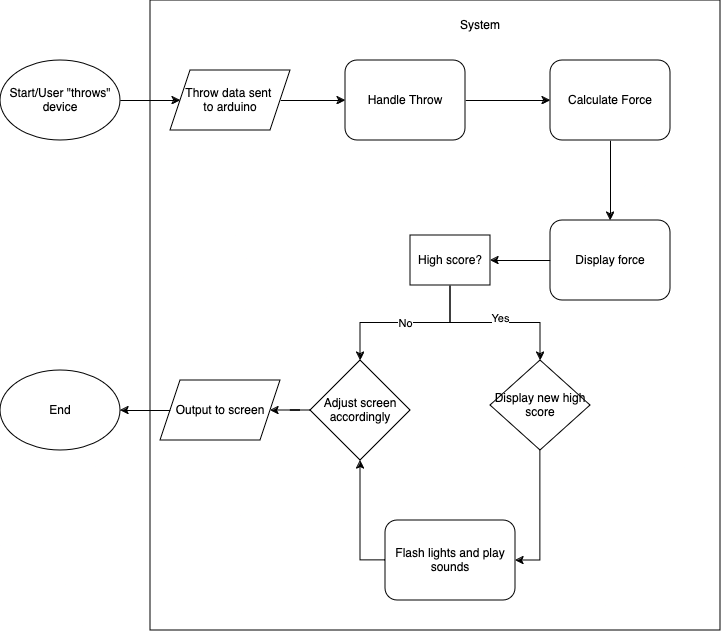

The diagram above was exported from draw.io. Its source (the exported page's mxGraphModel, read from the mxfile embedded in the PNG):
<mxGraphModel dx="1026" dy="640" grid="1" gridSize="10" guides="1" tooltips="1" connect="1" arrows="1" fold="1" page="1" pageScale="1" pageWidth="850" pageHeight="1100" math="0" shadow="0">
  <root>
    <mxCell id="0" />
    <mxCell id="1" parent="0" />
    <mxCell id="Pl_YBJRuOwNsfhyN2GZl-17" value="" style="rounded=0;whiteSpace=wrap;html=1;" parent="1" vertex="1">
      <mxGeometry x="190" y="80" width="570" height="630" as="geometry" />
    </mxCell>
    <mxCell id="Pl_YBJRuOwNsfhyN2GZl-18" value="System" style="text;html=1;align=center;verticalAlign=middle;whiteSpace=wrap;rounded=0;" parent="1" vertex="1">
      <mxGeometry x="490" y="90" width="60" height="30" as="geometry" />
    </mxCell>
    <mxCell id="Pl_YBJRuOwNsfhyN2GZl-23" value="" style="edgeStyle=orthogonalEdgeStyle;rounded=0;orthogonalLoop=1;jettySize=auto;html=1;" parent="1" source="Pl_YBJRuOwNsfhyN2GZl-19" target="Pl_YBJRuOwNsfhyN2GZl-22" edge="1">
      <mxGeometry relative="1" as="geometry" />
    </mxCell>
    <mxCell id="Pl_YBJRuOwNsfhyN2GZl-19" value="Handle Throw" style="rounded=1;whiteSpace=wrap;html=1;" parent="1" vertex="1">
      <mxGeometry x="385" y="140" width="120" height="80" as="geometry" />
    </mxCell>
    <mxCell id="Pl_YBJRuOwNsfhyN2GZl-20" value="" style="endArrow=classic;html=1;rounded=0;entryX=0;entryY=0.5;entryDx=0;entryDy=0;" parent="1" target="Pl_YBJRuOwNsfhyN2GZl-19" edge="1" source="i2ffEPFBWMJBEDuaWOtW-5">
      <mxGeometry width="50" height="50" relative="1" as="geometry">
        <mxPoint x="120" y="180" as="sourcePoint" />
        <mxPoint x="450" y="380" as="targetPoint" />
      </mxGeometry>
    </mxCell>
    <mxCell id="Pl_YBJRuOwNsfhyN2GZl-29" value="" style="edgeStyle=orthogonalEdgeStyle;rounded=0;orthogonalLoop=1;jettySize=auto;html=1;" parent="1" source="Pl_YBJRuOwNsfhyN2GZl-22" target="Pl_YBJRuOwNsfhyN2GZl-28" edge="1">
      <mxGeometry relative="1" as="geometry" />
    </mxCell>
    <mxCell id="Pl_YBJRuOwNsfhyN2GZl-22" value="Calculate Force" style="rounded=1;whiteSpace=wrap;html=1;" parent="1" vertex="1">
      <mxGeometry x="590" y="140" width="120" height="80" as="geometry" />
    </mxCell>
    <mxCell id="Pl_YBJRuOwNsfhyN2GZl-31" value="" style="edgeStyle=orthogonalEdgeStyle;rounded=0;orthogonalLoop=1;jettySize=auto;html=1;" parent="1" source="Pl_YBJRuOwNsfhyN2GZl-28" target="Pl_YBJRuOwNsfhyN2GZl-30" edge="1">
      <mxGeometry relative="1" as="geometry" />
    </mxCell>
    <mxCell id="Pl_YBJRuOwNsfhyN2GZl-28" value="Display force" style="rounded=1;whiteSpace=wrap;html=1;" parent="1" vertex="1">
      <mxGeometry x="590" y="300" width="120" height="80" as="geometry" />
    </mxCell>
    <mxCell id="Pl_YBJRuOwNsfhyN2GZl-33" value="" style="edgeStyle=orthogonalEdgeStyle;rounded=0;orthogonalLoop=1;jettySize=auto;html=1;" parent="1" source="Pl_YBJRuOwNsfhyN2GZl-30" target="Pl_YBJRuOwNsfhyN2GZl-32" edge="1">
      <mxGeometry relative="1" as="geometry" />
    </mxCell>
    <mxCell id="Pl_YBJRuOwNsfhyN2GZl-34" value="Yes" style="edgeLabel;html=1;align=center;verticalAlign=middle;resizable=0;points=[];" parent="Pl_YBJRuOwNsfhyN2GZl-33" vertex="1" connectable="0">
      <mxGeometry x="0.05" y="5" relative="1" as="geometry">
        <mxPoint as="offset" />
      </mxGeometry>
    </mxCell>
    <mxCell id="Pl_YBJRuOwNsfhyN2GZl-36" value="No" style="edgeStyle=orthogonalEdgeStyle;rounded=0;orthogonalLoop=1;jettySize=auto;html=1;" parent="1" source="Pl_YBJRuOwNsfhyN2GZl-30" target="Pl_YBJRuOwNsfhyN2GZl-35" edge="1">
      <mxGeometry relative="1" as="geometry" />
    </mxCell>
    <mxCell id="Pl_YBJRuOwNsfhyN2GZl-30" value="High score?" style="rounded=0;whiteSpace=wrap;html=1;" parent="1" vertex="1">
      <mxGeometry x="450" y="315" width="80" height="50" as="geometry" />
    </mxCell>
    <mxCell id="Pl_YBJRuOwNsfhyN2GZl-38" value="" style="edgeStyle=orthogonalEdgeStyle;rounded=0;orthogonalLoop=1;jettySize=auto;html=1;exitX=0.5;exitY=1;exitDx=0;exitDy=0;" parent="1" source="Pl_YBJRuOwNsfhyN2GZl-32" target="Pl_YBJRuOwNsfhyN2GZl-37" edge="1">
      <mxGeometry relative="1" as="geometry">
        <Array as="points">
          <mxPoint x="580" y="640" />
        </Array>
      </mxGeometry>
    </mxCell>
    <mxCell id="Pl_YBJRuOwNsfhyN2GZl-32" value="Display new high score" style="rhombus;whiteSpace=wrap;html=1;" parent="1" vertex="1">
      <mxGeometry x="530" y="440" width="100" height="90" as="geometry" />
    </mxCell>
    <mxCell id="Pl_YBJRuOwNsfhyN2GZl-41" value="" style="edgeStyle=orthogonalEdgeStyle;rounded=0;orthogonalLoop=1;jettySize=auto;html=1;" parent="1" source="Pl_YBJRuOwNsfhyN2GZl-35" edge="1" target="i2ffEPFBWMJBEDuaWOtW-8">
      <mxGeometry relative="1" as="geometry">
        <mxPoint x="160" y="490" as="targetPoint" />
      </mxGeometry>
    </mxCell>
    <mxCell id="Pl_YBJRuOwNsfhyN2GZl-35" value="Adjust screen accordingly" style="rhombus;whiteSpace=wrap;html=1;" parent="1" vertex="1">
      <mxGeometry x="350" y="440" width="100" height="100" as="geometry" />
    </mxCell>
    <mxCell id="Pl_YBJRuOwNsfhyN2GZl-37" value="Flash lights and play sounds" style="rounded=1;whiteSpace=wrap;html=1;" parent="1" vertex="1">
      <mxGeometry x="425" y="600" width="130" height="80" as="geometry" />
    </mxCell>
    <mxCell id="Pl_YBJRuOwNsfhyN2GZl-39" value="" style="endArrow=classic;html=1;rounded=0;entryX=0.5;entryY=1;entryDx=0;entryDy=0;exitX=0;exitY=0.5;exitDx=0;exitDy=0;" parent="1" source="Pl_YBJRuOwNsfhyN2GZl-37" target="Pl_YBJRuOwNsfhyN2GZl-35" edge="1">
      <mxGeometry width="50" height="50" relative="1" as="geometry">
        <mxPoint x="510" y="480" as="sourcePoint" />
        <mxPoint x="560" y="430" as="targetPoint" />
        <Array as="points">
          <mxPoint x="400" y="640" />
        </Array>
      </mxGeometry>
    </mxCell>
    <mxCell id="i2ffEPFBWMJBEDuaWOtW-3" value="End" style="ellipse;whiteSpace=wrap;html=1;" vertex="1" parent="1">
      <mxGeometry x="40" y="450" width="120" height="80" as="geometry" />
    </mxCell>
    <mxCell id="i2ffEPFBWMJBEDuaWOtW-4" value="Start/User &quot;throws&quot; device" style="ellipse;whiteSpace=wrap;html=1;" vertex="1" parent="1">
      <mxGeometry x="40" y="140" width="120" height="80" as="geometry" />
    </mxCell>
    <mxCell id="i2ffEPFBWMJBEDuaWOtW-6" value="" style="endArrow=classic;html=1;rounded=0;entryX=0;entryY=0.5;entryDx=0;entryDy=0;exitX=1;exitY=0.5;exitDx=0;exitDy=0;" edge="1" parent="1" source="i2ffEPFBWMJBEDuaWOtW-4" target="i2ffEPFBWMJBEDuaWOtW-5">
      <mxGeometry width="50" height="50" relative="1" as="geometry">
        <mxPoint x="170" y="180" as="sourcePoint" />
        <mxPoint x="385" y="180" as="targetPoint" />
      </mxGeometry>
    </mxCell>
    <mxCell id="i2ffEPFBWMJBEDuaWOtW-5" value="&lt;div&gt;Throw data sent&amp;nbsp;&lt;/div&gt;&lt;div&gt;to arduino&lt;/div&gt;" style="shape=parallelogram;perimeter=parallelogramPerimeter;whiteSpace=wrap;html=1;fixedSize=1;" vertex="1" parent="1">
      <mxGeometry x="210" y="150" width="120" height="60" as="geometry" />
    </mxCell>
    <mxCell id="i2ffEPFBWMJBEDuaWOtW-9" value="" style="edgeStyle=orthogonalEdgeStyle;rounded=0;orthogonalLoop=1;jettySize=auto;html=1;" edge="1" parent="1" source="i2ffEPFBWMJBEDuaWOtW-8" target="i2ffEPFBWMJBEDuaWOtW-3">
      <mxGeometry relative="1" as="geometry" />
    </mxCell>
    <mxCell id="i2ffEPFBWMJBEDuaWOtW-8" value="Output to screen" style="shape=parallelogram;perimeter=parallelogramPerimeter;whiteSpace=wrap;html=1;fixedSize=1;" vertex="1" parent="1">
      <mxGeometry x="200" y="460" width="120" height="60" as="geometry" />
    </mxCell>
  </root>
</mxGraphModel>